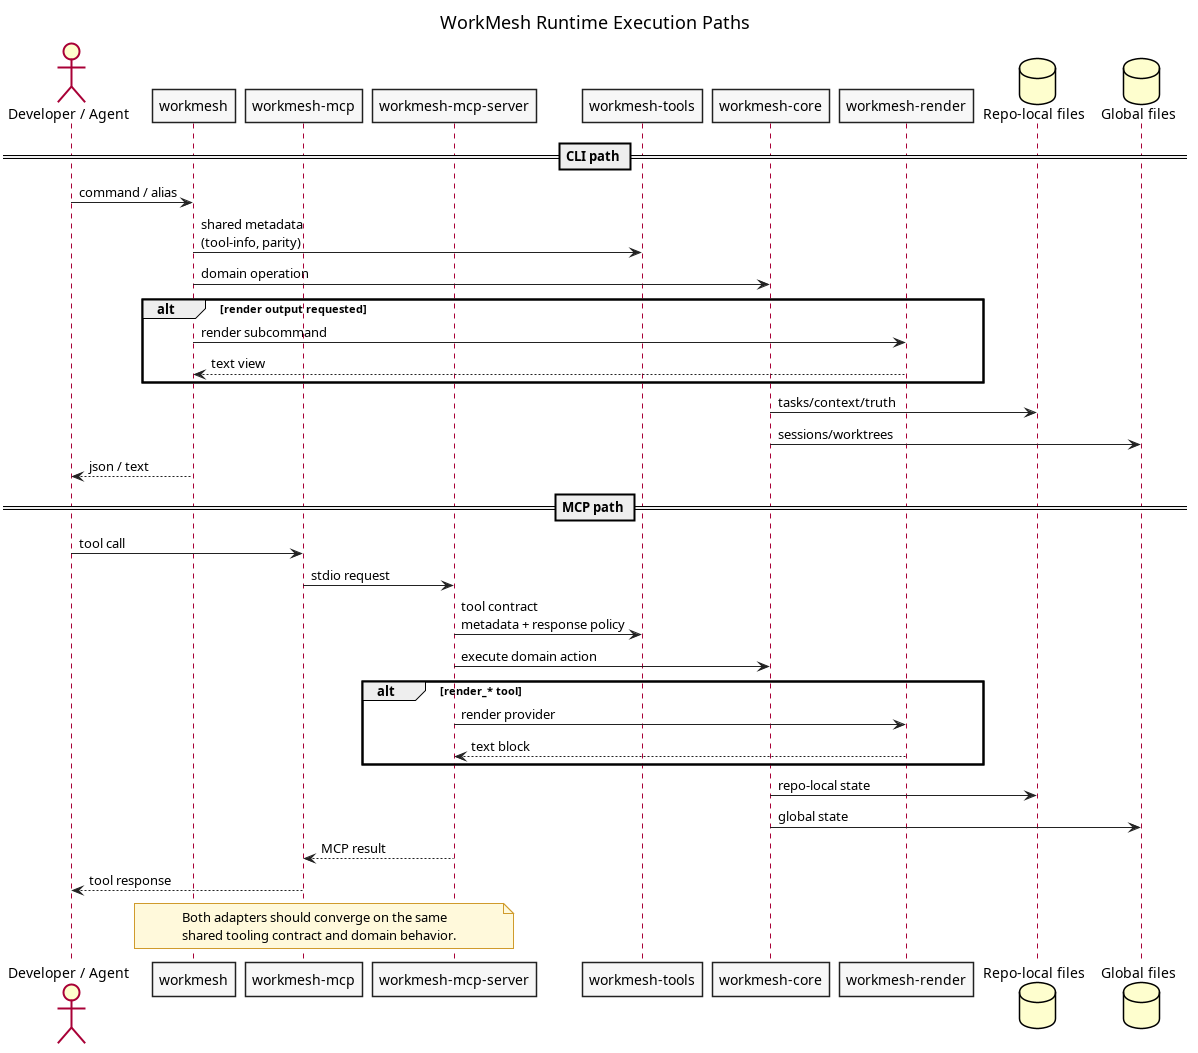

The diagram above was rendered by PlantUML. Its source (embedded in the PNG):
@startuml
title WorkMesh Runtime Execution Paths

skinparam shadowing false
skinparam backgroundColor white
skinparam ArrowColor #222222
skinparam ParticipantBorderColor #222222
skinparam ParticipantBackgroundColor #F7F7F7
skinparam NoteBackgroundColor #FFF9DB
skinparam NoteBorderColor #D09B2C

actor "Developer / Agent" as User
participant "workmesh" as CLI
participant "workmesh-mcp" as MCP
participant "workmesh-mcp-server" as MCPS
participant "workmesh-tools" as TOOLS
participant "workmesh-core" as CORE
participant "workmesh-render" as RENDER
database "Repo-local files" as REPO
database "Global files" as GLOBAL

== CLI path ==
User -> CLI : command / alias
CLI -> TOOLS : shared metadata\n(tool-info, parity)
CLI -> CORE : domain operation
alt render output requested
  CLI -> RENDER : render subcommand
  RENDER --> CLI : text view
end
CORE -> REPO : tasks/context/truth
CORE -> GLOBAL : sessions/worktrees
CLI --> User : json / text

== MCP path ==
User -> MCP : tool call
MCP -> MCPS : stdio request
MCPS -> TOOLS : tool contract\nmetadata + response policy
MCPS -> CORE : execute domain action
alt render_* tool
  MCPS -> RENDER : render provider
  RENDER --> MCPS : text block
end
CORE -> REPO : repo-local state
CORE -> GLOBAL : global state
MCPS --> MCP : MCP result
MCP --> User : tool response

note over CLI,MCPS
Both adapters should converge on the same
shared tooling contract and domain behavior.
end note

@enduml